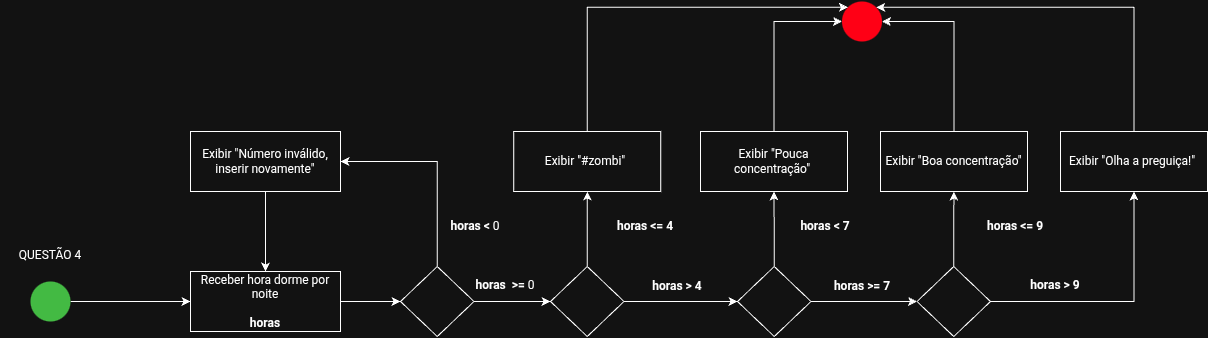

The diagram above was exported from draw.io. Its source (the exported page's mxGraphModel, read from the mxfile embedded in the PNG):
<mxGraphModel dx="1290" dy="-260" grid="1" gridSize="10" guides="1" tooltips="1" connect="1" arrows="1" fold="1" page="1" pageScale="1" pageWidth="827" pageHeight="1169" math="0" shadow="0">
  <root>
    <mxCell id="WHmCk1O-t9Iz0Q2oIPlX-0" />
    <mxCell id="WHmCk1O-t9Iz0Q2oIPlX-1" parent="WHmCk1O-t9Iz0Q2oIPlX-0" />
    <mxCell id="WHmCk1O-t9Iz0Q2oIPlX-62" edge="1" parent="WHmCk1O-t9Iz0Q2oIPlX-1" source="WHmCk1O-t9Iz0Q2oIPlX-63" style="edgeStyle=orthogonalEdgeStyle;rounded=0;orthogonalLoop=1;jettySize=auto;html=1;" target="WHmCk1O-t9Iz0Q2oIPlX-69" value="">
      <mxGeometry relative="1" as="geometry" />
    </mxCell>
    <mxCell id="WHmCk1O-t9Iz0Q2oIPlX-63" parent="WHmCk1O-t9Iz0Q2oIPlX-1" style="ellipse;whiteSpace=wrap;html=1;aspect=fixed;fillColor=#008a00;fontColor=#ffffff;strokeColor=none;" value="" vertex="1">
      <mxGeometry height="40" width="40" x="-430" y="1460" as="geometry" />
    </mxCell>
    <mxCell id="WHmCk1O-t9Iz0Q2oIPlX-65" parent="WHmCk1O-t9Iz0Q2oIPlX-1" style="ellipse;whiteSpace=wrap;html=1;aspect=fixed;fillColor=light-dark(#A20025,#FF0015);strokeColor=none;fontColor=#ffffff;" value="" vertex="1">
      <mxGeometry height="40" width="40" x="381.5" y="1180" as="geometry" />
    </mxCell>
    <mxCell id="JHHOqYyZ4k52hLlqHodQ-32" edge="1" parent="WHmCk1O-t9Iz0Q2oIPlX-1" source="WHmCk1O-t9Iz0Q2oIPlX-67" style="edgeStyle=orthogonalEdgeStyle;rounded=0;orthogonalLoop=1;jettySize=auto;html=1;exitX=0.5;exitY=0;exitDx=0;exitDy=0;entryX=0;entryY=0;entryDx=0;entryDy=0;" target="WHmCk1O-t9Iz0Q2oIPlX-65">
      <mxGeometry relative="1" as="geometry">
        <Array as="points">
          <mxPoint x="127" y="1186" />
        </Array>
      </mxGeometry>
    </mxCell>
    <mxCell id="WHmCk1O-t9Iz0Q2oIPlX-67" parent="WHmCk1O-t9Iz0Q2oIPlX-1" style="rounded=0;whiteSpace=wrap;html=1;" value="Exibir &quot;#zombi&quot;&amp;nbsp;" vertex="1">
      <mxGeometry height="60" width="147" x="53.25" y="1310" as="geometry" />
    </mxCell>
    <mxCell id="WHmCk1O-t9Iz0Q2oIPlX-68" edge="1" parent="WHmCk1O-t9Iz0Q2oIPlX-1" source="WHmCk1O-t9Iz0Q2oIPlX-69" style="edgeStyle=orthogonalEdgeStyle;rounded=0;orthogonalLoop=1;jettySize=auto;html=1;" target="WHmCk1O-t9Iz0Q2oIPlX-74" value="">
      <mxGeometry relative="1" as="geometry" />
    </mxCell>
    <mxCell id="WHmCk1O-t9Iz0Q2oIPlX-69" parent="WHmCk1O-t9Iz0Q2oIPlX-1" style="rounded=0;whiteSpace=wrap;html=1;" value="Receber hora dorme por noite&lt;div&gt;&lt;br&gt;&lt;/div&gt;&lt;div&gt;&lt;b&gt;horas&lt;/b&gt;&lt;/div&gt;" vertex="1">
      <mxGeometry height="60" width="150" x="-270" y="1450" as="geometry" />
    </mxCell>
    <mxCell id="JHHOqYyZ4k52hLlqHodQ-2" edge="1" parent="WHmCk1O-t9Iz0Q2oIPlX-1" source="WHmCk1O-t9Iz0Q2oIPlX-74" style="edgeStyle=orthogonalEdgeStyle;rounded=0;orthogonalLoop=1;jettySize=auto;html=1;exitX=0.5;exitY=0;exitDx=0;exitDy=0;entryX=1;entryY=0.5;entryDx=0;entryDy=0;" target="JHHOqYyZ4k52hLlqHodQ-0">
      <mxGeometry relative="1" as="geometry" />
    </mxCell>
    <mxCell id="JHHOqYyZ4k52hLlqHodQ-7" edge="1" parent="WHmCk1O-t9Iz0Q2oIPlX-1" source="WHmCk1O-t9Iz0Q2oIPlX-74" style="edgeStyle=orthogonalEdgeStyle;rounded=0;orthogonalLoop=1;jettySize=auto;html=1;" target="JHHOqYyZ4k52hLlqHodQ-6" value="">
      <mxGeometry relative="1" as="geometry" />
    </mxCell>
    <mxCell id="WHmCk1O-t9Iz0Q2oIPlX-74" parent="WHmCk1O-t9Iz0Q2oIPlX-1" style="rhombus;whiteSpace=wrap;html=1;" value="" vertex="1">
      <mxGeometry height="70" width="73.5" x="-60" y="1445" as="geometry" />
    </mxCell>
    <mxCell id="JHHOqYyZ4k52hLlqHodQ-33" edge="1" parent="WHmCk1O-t9Iz0Q2oIPlX-1" source="WHmCk1O-t9Iz0Q2oIPlX-77" style="edgeStyle=orthogonalEdgeStyle;rounded=0;orthogonalLoop=1;jettySize=auto;html=1;exitX=0.5;exitY=0;exitDx=0;exitDy=0;entryX=0;entryY=0.5;entryDx=0;entryDy=0;" target="WHmCk1O-t9Iz0Q2oIPlX-65">
      <mxGeometry relative="1" as="geometry" />
    </mxCell>
    <mxCell id="WHmCk1O-t9Iz0Q2oIPlX-77" parent="WHmCk1O-t9Iz0Q2oIPlX-1" style="rounded=0;whiteSpace=wrap;html=1;" value="Exibir &quot;Pouca concentração&quot;&amp;nbsp;" vertex="1">
      <mxGeometry height="60" width="147" x="240" y="1310" as="geometry" />
    </mxCell>
    <mxCell id="JHHOqYyZ4k52hLlqHodQ-34" edge="1" parent="WHmCk1O-t9Iz0Q2oIPlX-1" source="WHmCk1O-t9Iz0Q2oIPlX-79" style="edgeStyle=orthogonalEdgeStyle;rounded=0;orthogonalLoop=1;jettySize=auto;html=1;exitX=0.5;exitY=0;exitDx=0;exitDy=0;entryX=1;entryY=0.5;entryDx=0;entryDy=0;" target="WHmCk1O-t9Iz0Q2oIPlX-65">
      <mxGeometry relative="1" as="geometry" />
    </mxCell>
    <mxCell id="WHmCk1O-t9Iz0Q2oIPlX-79" parent="WHmCk1O-t9Iz0Q2oIPlX-1" style="rounded=0;whiteSpace=wrap;html=1;" value="Exibir &quot;Boa concentração&quot;" vertex="1">
      <mxGeometry height="60" width="147" x="420" y="1310" as="geometry" />
    </mxCell>
    <mxCell id="JHHOqYyZ4k52hLlqHodQ-35" edge="1" parent="WHmCk1O-t9Iz0Q2oIPlX-1" source="WHmCk1O-t9Iz0Q2oIPlX-80" style="edgeStyle=orthogonalEdgeStyle;rounded=0;orthogonalLoop=1;jettySize=auto;html=1;exitX=0.5;exitY=0;exitDx=0;exitDy=0;entryX=1;entryY=0;entryDx=0;entryDy=0;" target="WHmCk1O-t9Iz0Q2oIPlX-65">
      <mxGeometry relative="1" as="geometry">
        <Array as="points">
          <mxPoint x="674" y="1186" />
        </Array>
      </mxGeometry>
    </mxCell>
    <mxCell id="WHmCk1O-t9Iz0Q2oIPlX-80" parent="WHmCk1O-t9Iz0Q2oIPlX-1" style="rounded=0;whiteSpace=wrap;html=1;" value="Exibir &quot;Olha a preguiça!&quot;&amp;nbsp;" vertex="1">
      <mxGeometry height="60" width="147" x="600" y="1310" as="geometry" />
    </mxCell>
    <mxCell id="WHmCk1O-t9Iz0Q2oIPlX-81" parent="WHmCk1O-t9Iz0Q2oIPlX-1" style="text;html=1;whiteSpace=wrap;strokeColor=none;fillColor=none;align=center;verticalAlign=middle;rounded=0;" value="QUESTÃO 4" vertex="1">
      <mxGeometry height="30" width="100" x="-460" y="1419" as="geometry" />
    </mxCell>
    <mxCell id="JHHOqYyZ4k52hLlqHodQ-3" edge="1" parent="WHmCk1O-t9Iz0Q2oIPlX-1" source="JHHOqYyZ4k52hLlqHodQ-0" style="edgeStyle=orthogonalEdgeStyle;rounded=0;orthogonalLoop=1;jettySize=auto;html=1;" target="WHmCk1O-t9Iz0Q2oIPlX-69" value="">
      <mxGeometry relative="1" as="geometry" />
    </mxCell>
    <mxCell id="JHHOqYyZ4k52hLlqHodQ-0" parent="WHmCk1O-t9Iz0Q2oIPlX-1" style="rounded=0;whiteSpace=wrap;html=1;" value="Exibir &quot;Número inválido, inserir novamente&quot;" vertex="1">
      <mxGeometry height="60" width="150" x="-270" y="1310" as="geometry" />
    </mxCell>
    <mxCell id="JHHOqYyZ4k52hLlqHodQ-4" parent="WHmCk1O-t9Iz0Q2oIPlX-1" style="text;html=1;whiteSpace=wrap;strokeColor=none;fillColor=none;align=center;verticalAlign=middle;rounded=0;" value="&lt;b&gt;horas &amp;lt;&amp;nbsp;&lt;/b&gt;0" vertex="1">
      <mxGeometry height="30" width="110" x="-40" y="1390" as="geometry" />
    </mxCell>
    <mxCell id="JHHOqYyZ4k52hLlqHodQ-5" parent="WHmCk1O-t9Iz0Q2oIPlX-1" style="text;html=1;whiteSpace=wrap;strokeColor=none;fillColor=none;align=center;verticalAlign=middle;rounded=0;" value="&lt;b&gt;horas&amp;nbsp; &amp;gt;=&amp;nbsp;&lt;/b&gt;0" vertex="1">
      <mxGeometry height="30" width="110" x="-10" y="1449" as="geometry" />
    </mxCell>
    <mxCell id="JHHOqYyZ4k52hLlqHodQ-8" edge="1" parent="WHmCk1O-t9Iz0Q2oIPlX-1" source="JHHOqYyZ4k52hLlqHodQ-6" style="edgeStyle=orthogonalEdgeStyle;rounded=0;orthogonalLoop=1;jettySize=auto;html=1;" target="WHmCk1O-t9Iz0Q2oIPlX-67" value="">
      <mxGeometry relative="1" as="geometry" />
    </mxCell>
    <mxCell id="JHHOqYyZ4k52hLlqHodQ-11" edge="1" parent="WHmCk1O-t9Iz0Q2oIPlX-1" source="JHHOqYyZ4k52hLlqHodQ-6" style="edgeStyle=orthogonalEdgeStyle;rounded=0;orthogonalLoop=1;jettySize=auto;html=1;" target="JHHOqYyZ4k52hLlqHodQ-10" value="">
      <mxGeometry relative="1" as="geometry" />
    </mxCell>
    <mxCell id="JHHOqYyZ4k52hLlqHodQ-6" parent="WHmCk1O-t9Iz0Q2oIPlX-1" style="rhombus;whiteSpace=wrap;html=1;" value="" vertex="1">
      <mxGeometry height="70" width="73.5" x="90" y="1445" as="geometry" />
    </mxCell>
    <mxCell id="JHHOqYyZ4k52hLlqHodQ-9" parent="WHmCk1O-t9Iz0Q2oIPlX-1" style="text;html=1;whiteSpace=wrap;strokeColor=none;fillColor=none;align=center;verticalAlign=middle;rounded=0;" value="&lt;b&gt;horas &amp;lt;= 4&lt;/b&gt;" vertex="1">
      <mxGeometry height="30" width="110" x="130" y="1390" as="geometry" />
    </mxCell>
    <mxCell id="JHHOqYyZ4k52hLlqHodQ-20" edge="1" parent="WHmCk1O-t9Iz0Q2oIPlX-1" source="JHHOqYyZ4k52hLlqHodQ-10" style="edgeStyle=orthogonalEdgeStyle;rounded=0;orthogonalLoop=1;jettySize=auto;html=1;" target="WHmCk1O-t9Iz0Q2oIPlX-77" value="">
      <mxGeometry relative="1" as="geometry" />
    </mxCell>
    <mxCell id="JHHOqYyZ4k52hLlqHodQ-23" edge="1" parent="WHmCk1O-t9Iz0Q2oIPlX-1" source="JHHOqYyZ4k52hLlqHodQ-10" style="edgeStyle=orthogonalEdgeStyle;rounded=0;orthogonalLoop=1;jettySize=auto;html=1;" target="JHHOqYyZ4k52hLlqHodQ-13" value="">
      <mxGeometry relative="1" as="geometry" />
    </mxCell>
    <mxCell id="JHHOqYyZ4k52hLlqHodQ-10" parent="WHmCk1O-t9Iz0Q2oIPlX-1" style="rhombus;whiteSpace=wrap;html=1;" value="" vertex="1">
      <mxGeometry height="70" width="73.5" x="277" y="1445" as="geometry" />
    </mxCell>
    <mxCell id="JHHOqYyZ4k52hLlqHodQ-12" parent="WHmCk1O-t9Iz0Q2oIPlX-1" style="text;html=1;whiteSpace=wrap;strokeColor=none;fillColor=none;align=center;verticalAlign=middle;rounded=0;" value="&lt;b&gt;horas &amp;gt; 4&lt;/b&gt;" vertex="1">
      <mxGeometry height="30" width="110" x="162" y="1450" as="geometry" />
    </mxCell>
    <mxCell id="JHHOqYyZ4k52hLlqHodQ-24" edge="1" parent="WHmCk1O-t9Iz0Q2oIPlX-1" source="JHHOqYyZ4k52hLlqHodQ-13" style="edgeStyle=orthogonalEdgeStyle;rounded=0;orthogonalLoop=1;jettySize=auto;html=1;" target="WHmCk1O-t9Iz0Q2oIPlX-79" value="">
      <mxGeometry relative="1" as="geometry" />
    </mxCell>
    <mxCell id="KdyFjalvB_vfwXVIJEMi-0" edge="1" parent="WHmCk1O-t9Iz0Q2oIPlX-1" source="JHHOqYyZ4k52hLlqHodQ-13" style="edgeStyle=orthogonalEdgeStyle;rounded=0;orthogonalLoop=1;jettySize=auto;html=1;exitX=1;exitY=0.5;exitDx=0;exitDy=0;entryX=0.5;entryY=1;entryDx=0;entryDy=0;" target="WHmCk1O-t9Iz0Q2oIPlX-80">
      <mxGeometry relative="1" as="geometry" />
    </mxCell>
    <mxCell id="JHHOqYyZ4k52hLlqHodQ-13" parent="WHmCk1O-t9Iz0Q2oIPlX-1" style="rhombus;whiteSpace=wrap;html=1;" value="" vertex="1">
      <mxGeometry height="70" width="73.5" x="456.5" y="1445" as="geometry" />
    </mxCell>
    <mxCell id="JHHOqYyZ4k52hLlqHodQ-22" parent="WHmCk1O-t9Iz0Q2oIPlX-1" style="text;html=1;whiteSpace=wrap;strokeColor=none;fillColor=none;align=center;verticalAlign=middle;rounded=0;" value="&lt;b&gt;horas &amp;lt; 7&lt;/b&gt;" vertex="1">
      <mxGeometry height="30" width="110" x="310" y="1390" as="geometry" />
    </mxCell>
    <mxCell id="JHHOqYyZ4k52hLlqHodQ-25" parent="WHmCk1O-t9Iz0Q2oIPlX-1" style="text;html=1;whiteSpace=wrap;strokeColor=none;fillColor=none;align=center;verticalAlign=middle;rounded=0;" value="&lt;b&gt;horas &amp;gt;= 7&lt;/b&gt;" vertex="1">
      <mxGeometry height="30" width="110" x="346.5" y="1450" as="geometry" />
    </mxCell>
    <mxCell id="JHHOqYyZ4k52hLlqHodQ-30" parent="WHmCk1O-t9Iz0Q2oIPlX-1" style="text;html=1;whiteSpace=wrap;strokeColor=none;fillColor=none;align=center;verticalAlign=middle;rounded=0;" value="&lt;b&gt;horas &amp;lt;= 9&lt;/b&gt;&lt;span style=&quot;color: rgba(0, 0, 0, 0); font-family: monospace; font-size: 0px; text-align: start; text-wrap-mode: nowrap;&quot;&gt;%3CmxGraphModel%3E%3Croot%3E%3CmxCell%20id%3D%220%22%2F%3E%3CmxCell%20id%3D%221%22%20parent%3D%220%22%2F%3E%3CmxCell%20id%3D%222%22%20parent%3D%221%22%20style%3D%22text%3Bhtml%3D1%3BwhiteSpace%3Dwrap%3BstrokeColor%3Dnone%3BfillColor%3Dnone%3Balign%3Dcenter%3BverticalAlign%3Dmiddle%3Brounded%3D0%3B%22%20value%3D%22%26lt%3Bb%26gt%3Bhoras%20%26amp%3Blt%3B%207%26lt%3B%2Fb%26gt%3B%22%20vertex%3D%221%22%3E%3CmxGeometry%20height%3D%2230%22%20width%3D%22110%22%20x%3D%22310%22%20y%3D%221390%22%20as%3D%22geometry%22%2F%3E%3C%2FmxCell%3E%3C%2Froot%3E%3C%2FmxGraphModel%3E&lt;/span&gt;" vertex="1">
      <mxGeometry height="30" width="110" x="500" y="1390" as="geometry" />
    </mxCell>
    <mxCell id="JHHOqYyZ4k52hLlqHodQ-31" parent="WHmCk1O-t9Iz0Q2oIPlX-1" style="text;html=1;whiteSpace=wrap;strokeColor=none;fillColor=none;align=center;verticalAlign=middle;rounded=0;" value="&lt;b&gt;horas &amp;gt; 9&lt;/b&gt;" vertex="1">
      <mxGeometry height="30" width="110" x="540" y="1449" as="geometry" />
    </mxCell>
  </root>
</mxGraphModel>